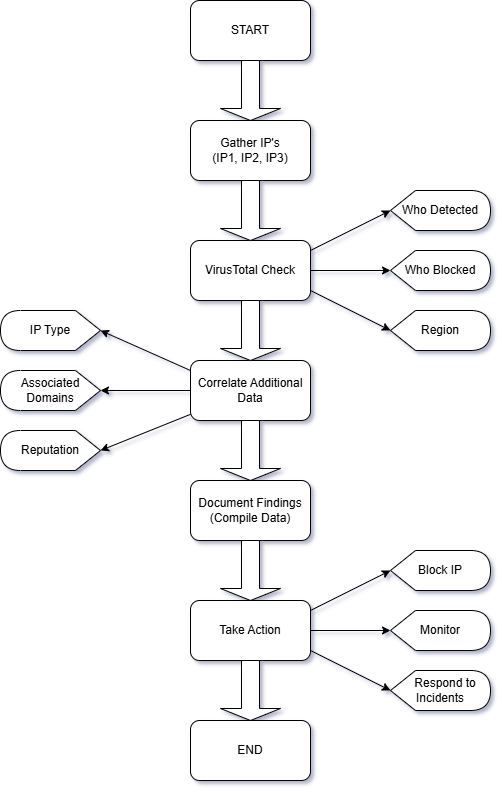

The diagram above was exported from draw.io. Its source (the exported page's mxGraphModel, read from the mxfile embedded in the PNG):
<mxGraphModel dx="1050" dy="557" grid="1" gridSize="10" guides="1" tooltips="1" connect="1" arrows="1" fold="1" page="1" pageScale="1" pageWidth="850" pageHeight="1100" background="none" math="0" shadow="0">
  <root>
    <mxCell id="0" />
    <mxCell id="1" parent="0" />
    <mxCell id="C387cjv8H66GbKfUH0KA-1" value="START" style="rounded=1;whiteSpace=wrap;html=1;" vertex="1" parent="1">
      <mxGeometry x="350" y="40" width="120" height="60" as="geometry" />
    </mxCell>
    <mxCell id="C387cjv8H66GbKfUH0KA-2" value="" style="shape=singleArrow;direction=south;whiteSpace=wrap;html=1;" vertex="1" parent="1">
      <mxGeometry x="380" y="100" width="60" height="60" as="geometry" />
    </mxCell>
    <mxCell id="C387cjv8H66GbKfUH0KA-3" value="Gather IP's&lt;div&gt;(IP1, IP2, IP3)&lt;/div&gt;" style="rounded=1;whiteSpace=wrap;html=1;" vertex="1" parent="1">
      <mxGeometry x="350" y="160" width="120" height="60" as="geometry" />
    </mxCell>
    <mxCell id="C387cjv8H66GbKfUH0KA-4" value="VirusTotal Check" style="rounded=1;whiteSpace=wrap;html=1;" vertex="1" parent="1">
      <mxGeometry x="350" y="280" width="120" height="60" as="geometry" />
    </mxCell>
    <mxCell id="C387cjv8H66GbKfUH0KA-5" value="" style="shape=singleArrow;direction=south;whiteSpace=wrap;html=1;" vertex="1" parent="1">
      <mxGeometry x="380" y="220" width="60" height="60" as="geometry" />
    </mxCell>
    <mxCell id="C387cjv8H66GbKfUH0KA-6" value="" style="endArrow=classic;html=1;rounded=0;entryX=0;entryY=0.5;entryDx=0;entryDy=0;entryPerimeter=0;" edge="1" parent="1" target="C387cjv8H66GbKfUH0KA-9">
      <mxGeometry width="50" height="50" relative="1" as="geometry">
        <mxPoint x="470" y="290" as="sourcePoint" />
        <mxPoint x="540" y="250" as="targetPoint" />
      </mxGeometry>
    </mxCell>
    <mxCell id="C387cjv8H66GbKfUH0KA-8" value="" style="endArrow=classic;html=1;rounded=0;" edge="1" parent="1">
      <mxGeometry width="50" height="50" relative="1" as="geometry">
        <mxPoint x="470" y="330" as="sourcePoint" />
        <mxPoint x="550" y="370" as="targetPoint" />
      </mxGeometry>
    </mxCell>
    <mxCell id="C387cjv8H66GbKfUH0KA-9" value="Who Detected" style="shape=display;whiteSpace=wrap;html=1;" vertex="1" parent="1">
      <mxGeometry x="550" y="230" width="100" height="40" as="geometry" />
    </mxCell>
    <mxCell id="C387cjv8H66GbKfUH0KA-10" value="" style="endArrow=classic;html=1;rounded=0;" edge="1" parent="1">
      <mxGeometry width="50" height="50" relative="1" as="geometry">
        <mxPoint x="470" y="310" as="sourcePoint" />
        <mxPoint x="550" y="310" as="targetPoint" />
      </mxGeometry>
    </mxCell>
    <mxCell id="C387cjv8H66GbKfUH0KA-11" value="Who Blocked" style="shape=display;whiteSpace=wrap;html=1;" vertex="1" parent="1">
      <mxGeometry x="550" y="290" width="100" height="40" as="geometry" />
    </mxCell>
    <mxCell id="C387cjv8H66GbKfUH0KA-12" value="Region" style="shape=display;whiteSpace=wrap;html=1;" vertex="1" parent="1">
      <mxGeometry x="550" y="350" width="100" height="40" as="geometry" />
    </mxCell>
    <mxCell id="C387cjv8H66GbKfUH0KA-13" value="Correlate Additional Data" style="rounded=1;whiteSpace=wrap;html=1;" vertex="1" parent="1">
      <mxGeometry x="350" y="400" width="120" height="60" as="geometry" />
    </mxCell>
    <mxCell id="C387cjv8H66GbKfUH0KA-15" value="" style="shape=singleArrow;direction=south;whiteSpace=wrap;html=1;" vertex="1" parent="1">
      <mxGeometry x="380" y="340" width="60" height="60" as="geometry" />
    </mxCell>
    <mxCell id="C387cjv8H66GbKfUH0KA-16" value="" style="endArrow=classic;html=1;rounded=0;exitX=0;exitY=0;exitDx=0;exitDy=0;" edge="1" parent="1">
      <mxGeometry width="50" height="50" relative="1" as="geometry">
        <mxPoint x="350" y="410" as="sourcePoint" />
        <mxPoint x="260" y="370" as="targetPoint" />
      </mxGeometry>
    </mxCell>
    <mxCell id="C387cjv8H66GbKfUH0KA-17" value="IP Type" style="shape=display;whiteSpace=wrap;html=1;direction=west;" vertex="1" parent="1">
      <mxGeometry x="160" y="350" width="100" height="40" as="geometry" />
    </mxCell>
    <mxCell id="C387cjv8H66GbKfUH0KA-18" value="" style="endArrow=classic;html=1;rounded=0;exitX=0;exitY=0.5;exitDx=0;exitDy=0;entryX=0;entryY=0.5;entryDx=0;entryDy=0;entryPerimeter=0;" edge="1" parent="1" source="C387cjv8H66GbKfUH0KA-13" target="C387cjv8H66GbKfUH0KA-19">
      <mxGeometry width="50" height="50" relative="1" as="geometry">
        <mxPoint x="350" y="460" as="sourcePoint" />
        <mxPoint x="260" y="420" as="targetPoint" />
      </mxGeometry>
    </mxCell>
    <mxCell id="C387cjv8H66GbKfUH0KA-19" value="Associated Domains" style="shape=display;whiteSpace=wrap;html=1;direction=west;" vertex="1" parent="1">
      <mxGeometry x="160" y="410" width="100" height="40" as="geometry" />
    </mxCell>
    <mxCell id="C387cjv8H66GbKfUH0KA-20" value="" style="endArrow=classic;html=1;rounded=0;exitX=0;exitY=0.897;exitDx=0;exitDy=0;entryX=0;entryY=0.5;entryDx=0;entryDy=0;entryPerimeter=0;exitPerimeter=0;" edge="1" parent="1" target="C387cjv8H66GbKfUH0KA-21" source="C387cjv8H66GbKfUH0KA-13">
      <mxGeometry width="50" height="50" relative="1" as="geometry">
        <mxPoint x="350" y="490" as="sourcePoint" />
        <mxPoint x="260" y="480" as="targetPoint" />
      </mxGeometry>
    </mxCell>
    <mxCell id="C387cjv8H66GbKfUH0KA-21" value="Reputation" style="shape=display;whiteSpace=wrap;html=1;direction=west;" vertex="1" parent="1">
      <mxGeometry x="160" y="470" width="100" height="40" as="geometry" />
    </mxCell>
    <mxCell id="C387cjv8H66GbKfUH0KA-22" value="" style="shape=singleArrow;direction=south;whiteSpace=wrap;html=1;" vertex="1" parent="1">
      <mxGeometry x="380" y="460" width="60" height="60" as="geometry" />
    </mxCell>
    <mxCell id="C387cjv8H66GbKfUH0KA-23" value="Document Findings&lt;div&gt;(Compile Data)&lt;/div&gt;" style="rounded=1;whiteSpace=wrap;html=1;" vertex="1" parent="1">
      <mxGeometry x="350" y="520" width="120" height="60" as="geometry" />
    </mxCell>
    <mxCell id="C387cjv8H66GbKfUH0KA-24" value="" style="shape=singleArrow;direction=south;whiteSpace=wrap;html=1;" vertex="1" parent="1">
      <mxGeometry x="380" y="580" width="60" height="60" as="geometry" />
    </mxCell>
    <mxCell id="C387cjv8H66GbKfUH0KA-25" value="Take Action" style="rounded=1;whiteSpace=wrap;html=1;" vertex="1" parent="1">
      <mxGeometry x="350" y="640" width="120" height="60" as="geometry" />
    </mxCell>
    <mxCell id="C387cjv8H66GbKfUH0KA-26" value="" style="endArrow=classic;html=1;rounded=0;entryX=0;entryY=0.5;entryDx=0;entryDy=0;entryPerimeter=0;" edge="1" parent="1" target="C387cjv8H66GbKfUH0KA-28">
      <mxGeometry width="50" height="50" relative="1" as="geometry">
        <mxPoint x="470" y="650" as="sourcePoint" />
        <mxPoint x="540" y="610" as="targetPoint" />
      </mxGeometry>
    </mxCell>
    <mxCell id="C387cjv8H66GbKfUH0KA-27" value="" style="endArrow=classic;html=1;rounded=0;" edge="1" parent="1">
      <mxGeometry width="50" height="50" relative="1" as="geometry">
        <mxPoint x="470" y="690" as="sourcePoint" />
        <mxPoint x="550" y="730" as="targetPoint" />
      </mxGeometry>
    </mxCell>
    <mxCell id="C387cjv8H66GbKfUH0KA-28" value="Block IP" style="shape=display;whiteSpace=wrap;html=1;" vertex="1" parent="1">
      <mxGeometry x="550" y="590" width="100" height="40" as="geometry" />
    </mxCell>
    <mxCell id="C387cjv8H66GbKfUH0KA-29" value="" style="endArrow=classic;html=1;rounded=0;" edge="1" parent="1">
      <mxGeometry width="50" height="50" relative="1" as="geometry">
        <mxPoint x="470" y="670" as="sourcePoint" />
        <mxPoint x="550" y="670" as="targetPoint" />
      </mxGeometry>
    </mxCell>
    <mxCell id="C387cjv8H66GbKfUH0KA-30" value="Monitor" style="shape=display;whiteSpace=wrap;html=1;" vertex="1" parent="1">
      <mxGeometry x="550" y="650" width="100" height="40" as="geometry" />
    </mxCell>
    <mxCell id="C387cjv8H66GbKfUH0KA-31" value="&amp;nbsp; &amp;nbsp;Respond to&lt;div&gt;Incidents&lt;/div&gt;" style="shape=display;whiteSpace=wrap;html=1;" vertex="1" parent="1">
      <mxGeometry x="550" y="710" width="100" height="40" as="geometry" />
    </mxCell>
    <mxCell id="C387cjv8H66GbKfUH0KA-32" value="" style="shape=singleArrow;direction=south;whiteSpace=wrap;html=1;" vertex="1" parent="1">
      <mxGeometry x="380" y="700" width="60" height="60" as="geometry" />
    </mxCell>
    <mxCell id="C387cjv8H66GbKfUH0KA-33" value="END" style="rounded=1;whiteSpace=wrap;html=1;" vertex="1" parent="1">
      <mxGeometry x="350" y="760" width="120" height="60" as="geometry" />
    </mxCell>
  </root>
</mxGraphModel>